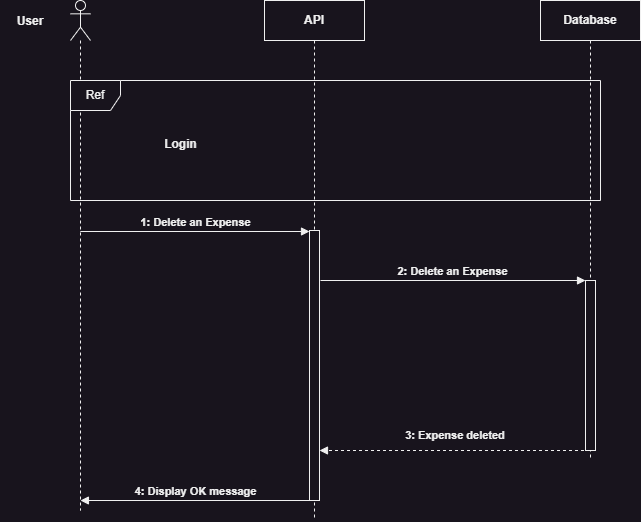

The diagram above was exported from draw.io. Its source (the exported page's mxGraphModel, read from the mxfile embedded in the PNG):
<mxGraphModel dx="989" dy="610" grid="1" gridSize="10" guides="1" tooltips="1" connect="1" arrows="1" fold="1" page="1" pageScale="1" pageWidth="827" pageHeight="1169" math="0" shadow="0">
  <root>
    <mxCell id="0" />
    <mxCell id="1" parent="0" />
    <mxCell id="__BScmcqoQ-2MjYmFctd-1" value="API" style="shape=umlLifeline;perimeter=lifelinePerimeter;whiteSpace=wrap;html=1;container=1;dropTarget=0;collapsible=0;recursiveResize=0;outlineConnect=0;portConstraint=eastwest;newEdgeStyle={&quot;edgeStyle&quot;:&quot;elbowEdgeStyle&quot;,&quot;elbow&quot;:&quot;vertical&quot;,&quot;curved&quot;:0,&quot;rounded&quot;:0};fontStyle=1" vertex="1" parent="1">
      <mxGeometry x="364" y="240" width="100" height="520" as="geometry" />
    </mxCell>
    <mxCell id="__BScmcqoQ-2MjYmFctd-2" value="" style="html=1;points=[[0,0,0,0,5],[0,1,0,0,-5],[1,0,0,0,5],[1,1,0,0,-5]];perimeter=orthogonalPerimeter;outlineConnect=0;targetShapes=umlLifeline;portConstraint=eastwest;newEdgeStyle={&quot;curved&quot;:0,&quot;rounded&quot;:0};" vertex="1" parent="__BScmcqoQ-2MjYmFctd-1">
      <mxGeometry x="45" y="230" width="10" height="270" as="geometry" />
    </mxCell>
    <mxCell id="__BScmcqoQ-2MjYmFctd-3" value="Database" style="shape=umlLifeline;perimeter=lifelinePerimeter;whiteSpace=wrap;html=1;container=1;dropTarget=0;collapsible=0;recursiveResize=0;outlineConnect=0;portConstraint=eastwest;newEdgeStyle={&quot;edgeStyle&quot;:&quot;elbowEdgeStyle&quot;,&quot;elbow&quot;:&quot;vertical&quot;,&quot;curved&quot;:0,&quot;rounded&quot;:0};fontStyle=1" vertex="1" parent="1">
      <mxGeometry x="640" y="240" width="100" height="460" as="geometry" />
    </mxCell>
    <mxCell id="__BScmcqoQ-2MjYmFctd-4" value="" style="html=1;points=[[0,0,0,0,5],[0,1,0,0,-5],[1,0,0,0,5],[1,1,0,0,-5]];perimeter=orthogonalPerimeter;outlineConnect=0;targetShapes=umlLifeline;portConstraint=eastwest;newEdgeStyle={&quot;curved&quot;:0,&quot;rounded&quot;:0};" vertex="1" parent="__BScmcqoQ-2MjYmFctd-3">
      <mxGeometry x="45" y="280" width="10" height="170" as="geometry" />
    </mxCell>
    <mxCell id="__BScmcqoQ-2MjYmFctd-5" value="" style="shape=umlLifeline;perimeter=lifelinePerimeter;whiteSpace=wrap;html=1;container=1;dropTarget=0;collapsible=0;recursiveResize=0;outlineConnect=0;portConstraint=eastwest;newEdgeStyle={&quot;curved&quot;:0,&quot;rounded&quot;:0};participant=umlActor;" vertex="1" parent="1">
      <mxGeometry x="170" y="240" width="20" height="510" as="geometry" />
    </mxCell>
    <mxCell id="__BScmcqoQ-2MjYmFctd-6" value="User" style="text;html=1;align=center;verticalAlign=middle;whiteSpace=wrap;rounded=0;fontStyle=1" vertex="1" parent="1">
      <mxGeometry x="100" y="246" width="60" height="30" as="geometry" />
    </mxCell>
    <mxCell id="__BScmcqoQ-2MjYmFctd-7" value="Ref" style="shape=umlFrame;whiteSpace=wrap;html=1;pointerEvents=0;recursiveResize=0;container=1;collapsible=0;width=50;" vertex="1" parent="1">
      <mxGeometry x="170" y="320" width="530" height="120" as="geometry" />
    </mxCell>
    <mxCell id="__BScmcqoQ-2MjYmFctd-8" value="Login" style="text;align=center;html=1;fontStyle=1" vertex="1" parent="__BScmcqoQ-2MjYmFctd-7">
      <mxGeometry width="100" height="20" relative="1" as="geometry">
        <mxPoint x="60" y="50" as="offset" />
      </mxGeometry>
    </mxCell>
    <mxCell id="__BScmcqoQ-2MjYmFctd-9" value="1: Delete an Expense" style="html=1;verticalAlign=bottom;endArrow=block;curved=0;rounded=0;fontStyle=1" edge="1" parent="1">
      <mxGeometry x="0.005" width="80" relative="1" as="geometry">
        <mxPoint x="179.81034482758605" y="471" as="sourcePoint" />
        <mxPoint x="409" y="471" as="targetPoint" />
        <mxPoint as="offset" />
      </mxGeometry>
    </mxCell>
    <mxCell id="__BScmcqoQ-2MjYmFctd-10" value="2: Delete an Expense" style="html=1;verticalAlign=bottom;endArrow=block;curved=0;rounded=0;fontStyle=1" edge="1" parent="1" target="__BScmcqoQ-2MjYmFctd-4">
      <mxGeometry width="80" relative="1" as="geometry">
        <mxPoint x="420" y="520" as="sourcePoint" />
        <mxPoint x="590" y="520.0000000000001" as="targetPoint" />
      </mxGeometry>
    </mxCell>
    <mxCell id="__BScmcqoQ-2MjYmFctd-11" value="" style="html=1;verticalAlign=bottom;labelBackgroundColor=none;endArrow=block;endFill=1;dashed=1;rounded=0;" edge="1" parent="1">
      <mxGeometry width="160" relative="1" as="geometry">
        <mxPoint x="689.5" y="690" as="sourcePoint" />
        <mxPoint x="419" y="690" as="targetPoint" />
      </mxGeometry>
    </mxCell>
    <mxCell id="__BScmcqoQ-2MjYmFctd-12" value="3: Expense deleted" style="text;html=1;align=center;verticalAlign=middle;whiteSpace=wrap;rounded=0;fontSize=11;fontStyle=1" vertex="1" parent="1">
      <mxGeometry x="500" y="660" width="110" height="30" as="geometry" />
    </mxCell>
    <mxCell id="__BScmcqoQ-2MjYmFctd-13" value="4: Display OK message" style="html=1;verticalAlign=bottom;endArrow=block;curved=0;rounded=0;fontStyle=1" edge="1" parent="1">
      <mxGeometry x="0.0005" width="80" relative="1" as="geometry">
        <mxPoint x="409" y="740" as="sourcePoint" />
        <mxPoint x="179.92857142857144" y="740" as="targetPoint" />
        <mxPoint as="offset" />
      </mxGeometry>
    </mxCell>
  </root>
</mxGraphModel>